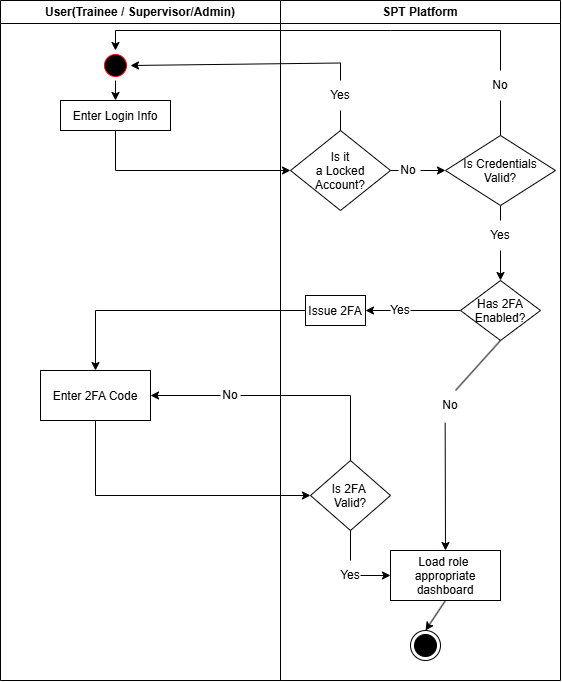

The diagram above was exported from draw.io. Its source (the exported page's mxGraphModel, read from the mxfile embedded in the PNG):
<mxGraphModel dx="988" dy="567" grid="1" gridSize="10" guides="1" tooltips="1" connect="1" arrows="1" fold="1" page="1" pageScale="1" pageWidth="850" pageHeight="1100" math="0" shadow="0">
  <root>
    <mxCell id="0" />
    <mxCell id="1" parent="0" />
    <mxCell id="5G51u7C4mwLNRTyQbxbz-1" parent="1" style="swimlane;whiteSpace=wrap;startSize=23;" value="User(Trainee / Supervisor/Admin)" vertex="1">
      <mxGeometry height="680" width="280" x="170" y="70" as="geometry" />
    </mxCell>
    <mxCell id="5G51u7C4mwLNRTyQbxbz-2" parent="5G51u7C4mwLNRTyQbxbz-1" style="ellipse;shape=startState;fillColor=#000000;strokeColor=#ff0000;" value="" vertex="1">
      <mxGeometry height="30" width="30" x="100" y="50" as="geometry" />
    </mxCell>
    <mxCell id="5G51u7C4mwLNRTyQbxbz-4" parent="5G51u7C4mwLNRTyQbxbz-1" style="" value="Enter Login Info" vertex="1">
      <mxGeometry height="30" width="110" x="60" y="100" as="geometry" />
    </mxCell>
    <mxCell id="5G51u7C4mwLNRTyQbxbz-37" edge="1" parent="5G51u7C4mwLNRTyQbxbz-1" source="5G51u7C4mwLNRTyQbxbz-2" style="endArrow=classic;html=1;rounded=0;exitX=0.5;exitY=1;exitDx=0;exitDy=0;entryX=0.5;entryY=0;entryDx=0;entryDy=0;" target="5G51u7C4mwLNRTyQbxbz-4" value="">
      <mxGeometry height="50" relative="1" width="50" as="geometry">
        <mxPoint x="230" y="240" as="sourcePoint" />
        <mxPoint x="280" y="190" as="targetPoint" />
      </mxGeometry>
    </mxCell>
    <mxCell id="5G51u7C4mwLNRTyQbxbz-73" parent="5G51u7C4mwLNRTyQbxbz-1" style="" value="Enter 2FA Code" vertex="1">
      <mxGeometry height="50" width="110" x="40" y="370" as="geometry" />
    </mxCell>
    <mxCell id="5G51u7C4mwLNRTyQbxbz-77" parent="5G51u7C4mwLNRTyQbxbz-1" style="text;html=1;whiteSpace=wrap;strokeColor=none;fillColor=none;align=center;verticalAlign=middle;rounded=0;" value="No" vertex="1">
      <mxGeometry height="30" width="20" x="220" y="380" as="geometry" />
    </mxCell>
    <mxCell id="5G51u7C4mwLNRTyQbxbz-78" edge="1" parent="5G51u7C4mwLNRTyQbxbz-1" source="5G51u7C4mwLNRTyQbxbz-77" style="endArrow=classic;html=1;rounded=0;entryX=1;entryY=0.5;entryDx=0;entryDy=0;exitX=0;exitY=0.5;exitDx=0;exitDy=0;" target="5G51u7C4mwLNRTyQbxbz-73" value="">
      <mxGeometry height="50" relative="1" width="50" as="geometry">
        <mxPoint x="200" y="450" as="sourcePoint" />
        <mxPoint x="250" y="400" as="targetPoint" />
      </mxGeometry>
    </mxCell>
    <mxCell id="5G51u7C4mwLNRTyQbxbz-10" parent="1" style="swimlane;whiteSpace=wrap" value="SPT Platform" vertex="1">
      <mxGeometry height="680" width="280" x="450" y="70" as="geometry" />
    </mxCell>
    <mxCell id="5G51u7C4mwLNRTyQbxbz-18" parent="5G51u7C4mwLNRTyQbxbz-10" style="rhombus;" value="Is it&#10;a Locked&#10;Account?" vertex="1">
      <mxGeometry height="80" width="100" x="10" y="130" as="geometry" />
    </mxCell>
    <mxCell id="5G51u7C4mwLNRTyQbxbz-40" parent="5G51u7C4mwLNRTyQbxbz-10" style="ellipse;html=1;shape=endState;fillColor=strokeColor;" value="" vertex="1">
      <mxGeometry height="30" width="30" x="130" y="630" as="geometry" />
    </mxCell>
    <mxCell id="5G51u7C4mwLNRTyQbxbz-47" parent="5G51u7C4mwLNRTyQbxbz-10" style="rhombus;" value="Is Credentials&#10;Valid?" vertex="1">
      <mxGeometry height="70" width="110" x="165" y="135" as="geometry" />
    </mxCell>
    <mxCell id="5G51u7C4mwLNRTyQbxbz-48" edge="1" parent="5G51u7C4mwLNRTyQbxbz-10" style="endArrow=classic;html=1;rounded=0;entryX=0;entryY=0.5;entryDx=0;entryDy=0;" target="5G51u7C4mwLNRTyQbxbz-47" value="">
      <mxGeometry height="50" relative="1" width="50" as="geometry">
        <mxPoint x="140" y="170" as="sourcePoint" />
        <mxPoint x="150" y="290" as="targetPoint" />
      </mxGeometry>
    </mxCell>
    <mxCell id="5G51u7C4mwLNRTyQbxbz-49" edge="1" parent="5G51u7C4mwLNRTyQbxbz-10" source="5G51u7C4mwLNRTyQbxbz-47" style="endArrow=none;html=1;rounded=0;exitX=0.5;exitY=0;exitDx=0;exitDy=0;entryX=0.5;entryY=1;entryDx=0;entryDy=0;" target="5G51u7C4mwLNRTyQbxbz-50" value="">
      <mxGeometry height="50" relative="1" width="50" as="geometry">
        <mxPoint x="160" y="130" as="sourcePoint" />
        <mxPoint x="200" y="100" as="targetPoint" />
      </mxGeometry>
    </mxCell>
    <mxCell id="5G51u7C4mwLNRTyQbxbz-50" parent="5G51u7C4mwLNRTyQbxbz-10" style="text;html=1;whiteSpace=wrap;strokeColor=none;fillColor=none;align=center;verticalAlign=middle;rounded=0;" value="No" vertex="1">
      <mxGeometry height="30" width="60" x="190" y="70" as="geometry" />
    </mxCell>
    <mxCell id="5G51u7C4mwLNRTyQbxbz-41" parent="5G51u7C4mwLNRTyQbxbz-10" style="text;html=1;whiteSpace=wrap;strokeColor=none;fillColor=none;align=center;verticalAlign=middle;rounded=0;" value="Yes" vertex="1">
      <mxGeometry height="30" width="60" x="30" y="80" as="geometry" />
    </mxCell>
    <mxCell id="5G51u7C4mwLNRTyQbxbz-46" edge="1" parent="5G51u7C4mwLNRTyQbxbz-10" source="5G51u7C4mwLNRTyQbxbz-18" style="endArrow=none;html=1;rounded=0;exitX=0.5;exitY=0;exitDx=0;exitDy=0;entryX=0.5;entryY=1;entryDx=0;entryDy=0;" target="5G51u7C4mwLNRTyQbxbz-41" value="">
      <mxGeometry height="50" relative="1" width="50" as="geometry">
        <mxPoint x="70" y="140" as="sourcePoint" />
        <mxPoint x="120" y="90" as="targetPoint" />
      </mxGeometry>
    </mxCell>
    <mxCell id="5G51u7C4mwLNRTyQbxbz-53" parent="5G51u7C4mwLNRTyQbxbz-10" style="text;html=1;whiteSpace=wrap;strokeColor=none;fillColor=none;align=center;verticalAlign=middle;rounded=0;" value="No" vertex="1">
      <mxGeometry height="30" width="20" x="118" y="155" as="geometry" />
    </mxCell>
    <mxCell id="5G51u7C4mwLNRTyQbxbz-54" edge="1" parent="5G51u7C4mwLNRTyQbxbz-10" source="5G51u7C4mwLNRTyQbxbz-18" style="endArrow=none;html=1;rounded=0;exitX=1;exitY=0.5;exitDx=0;exitDy=0;entryX=0;entryY=0.5;entryDx=0;entryDy=0;" target="5G51u7C4mwLNRTyQbxbz-53" value="">
      <mxGeometry height="50" relative="1" width="50" as="geometry">
        <mxPoint x="50" y="290" as="sourcePoint" />
        <mxPoint x="100" y="240" as="targetPoint" />
      </mxGeometry>
    </mxCell>
    <mxCell id="5G51u7C4mwLNRTyQbxbz-57" parent="5G51u7C4mwLNRTyQbxbz-10" style="text;html=1;whiteSpace=wrap;strokeColor=none;fillColor=none;align=center;verticalAlign=middle;rounded=0;" value="Yes" vertex="1">
      <mxGeometry height="30" width="20" x="210" y="220" as="geometry" />
    </mxCell>
    <mxCell id="5G51u7C4mwLNRTyQbxbz-58" edge="1" parent="5G51u7C4mwLNRTyQbxbz-10" source="5G51u7C4mwLNRTyQbxbz-57" style="endArrow=none;html=1;rounded=0;entryX=0.5;entryY=1;entryDx=0;entryDy=0;exitX=0.5;exitY=0;exitDx=0;exitDy=0;" target="5G51u7C4mwLNRTyQbxbz-47" value="">
      <mxGeometry height="50" relative="1" width="50" as="geometry">
        <mxPoint x="40" y="300" as="sourcePoint" />
        <mxPoint x="90" y="250" as="targetPoint" />
      </mxGeometry>
    </mxCell>
    <mxCell id="5G51u7C4mwLNRTyQbxbz-61" parent="5G51u7C4mwLNRTyQbxbz-10" style="rhombus;" value="Has 2FA&#10;Enabled?" vertex="1">
      <mxGeometry height="60" width="80" x="180" y="280" as="geometry" />
    </mxCell>
    <mxCell id="5G51u7C4mwLNRTyQbxbz-62" parent="5G51u7C4mwLNRTyQbxbz-10" style="" value="Load role &#10;appropriate&#10;dashboard" vertex="1">
      <mxGeometry height="50" width="110" x="110" y="550" as="geometry" />
    </mxCell>
    <mxCell id="5G51u7C4mwLNRTyQbxbz-64" edge="1" parent="5G51u7C4mwLNRTyQbxbz-10" source="5G51u7C4mwLNRTyQbxbz-65" style="endArrow=classic;html=1;rounded=0;entryX=0.5;entryY=0;entryDx=0;entryDy=0;exitX=0.233;exitY=1.078;exitDx=0;exitDy=0;exitPerimeter=0;" target="5G51u7C4mwLNRTyQbxbz-62" value="">
      <mxGeometry height="50" relative="1" width="50" as="geometry">
        <mxPoint x="170" y="410" as="sourcePoint" />
        <mxPoint x="110" y="510" as="targetPoint" />
      </mxGeometry>
    </mxCell>
    <mxCell id="5G51u7C4mwLNRTyQbxbz-65" parent="5G51u7C4mwLNRTyQbxbz-10" style="text;html=1;whiteSpace=wrap;strokeColor=none;fillColor=none;align=center;verticalAlign=middle;rounded=0;" value="No" vertex="1">
      <mxGeometry height="30" width="20" x="160" y="390" as="geometry" />
    </mxCell>
    <mxCell id="5G51u7C4mwLNRTyQbxbz-67" edge="1" parent="5G51u7C4mwLNRTyQbxbz-10" source="5G51u7C4mwLNRTyQbxbz-65" style="endArrow=none;html=1;rounded=0;entryX=0.5;entryY=1;entryDx=0;entryDy=0;exitX=0.75;exitY=0;exitDx=0;exitDy=0;" target="5G51u7C4mwLNRTyQbxbz-61" value="">
      <mxGeometry height="50" relative="1" width="50" as="geometry">
        <mxPoint x="60" y="400" as="sourcePoint" />
        <mxPoint x="110" y="350" as="targetPoint" />
      </mxGeometry>
    </mxCell>
    <mxCell id="5G51u7C4mwLNRTyQbxbz-68" parent="5G51u7C4mwLNRTyQbxbz-10" style="text;html=1;whiteSpace=wrap;strokeColor=none;fillColor=none;align=center;verticalAlign=middle;rounded=0;" value="Yes" vertex="1">
      <mxGeometry height="30" width="20" x="110" y="295" as="geometry" />
    </mxCell>
    <mxCell id="5G51u7C4mwLNRTyQbxbz-69" edge="1" parent="5G51u7C4mwLNRTyQbxbz-10" source="5G51u7C4mwLNRTyQbxbz-68" style="endArrow=none;html=1;rounded=0;entryX=0;entryY=0.5;entryDx=0;entryDy=0;exitX=1;exitY=0.5;exitDx=0;exitDy=0;" target="5G51u7C4mwLNRTyQbxbz-61" value="">
      <mxGeometry height="50" relative="1" width="50" as="geometry">
        <mxPoint x="90" y="370" as="sourcePoint" />
        <mxPoint x="140" y="320" as="targetPoint" />
      </mxGeometry>
    </mxCell>
    <mxCell id="5G51u7C4mwLNRTyQbxbz-72" edge="1" parent="5G51u7C4mwLNRTyQbxbz-10" source="5G51u7C4mwLNRTyQbxbz-62" style="endArrow=classic;html=1;rounded=0;exitX=0.5;exitY=1;exitDx=0;exitDy=0;entryX=0.5;entryY=0;entryDx=0;entryDy=0;" target="5G51u7C4mwLNRTyQbxbz-40" value="">
      <mxGeometry height="50" relative="1" width="50" as="geometry">
        <mxPoint x="90" y="610" as="sourcePoint" />
        <mxPoint x="140" y="560" as="targetPoint" />
      </mxGeometry>
    </mxCell>
    <mxCell id="5G51u7C4mwLNRTyQbxbz-74" parent="5G51u7C4mwLNRTyQbxbz-10" style="rhombus;" value="Is 2FA &#10;Valid?" vertex="1">
      <mxGeometry height="70" width="80" x="30" y="460" as="geometry" />
    </mxCell>
    <mxCell id="5G51u7C4mwLNRTyQbxbz-56" parent="5G51u7C4mwLNRTyQbxbz-10" style="" value="Issue 2FA" vertex="1">
      <mxGeometry height="30" width="60" x="25" y="295" as="geometry" />
    </mxCell>
    <mxCell id="5G51u7C4mwLNRTyQbxbz-70" edge="1" parent="5G51u7C4mwLNRTyQbxbz-10" source="5G51u7C4mwLNRTyQbxbz-68" style="endArrow=classic;html=1;rounded=0;exitX=0;exitY=0.5;exitDx=0;exitDy=0;entryX=1;entryY=0.5;entryDx=0;entryDy=0;" target="5G51u7C4mwLNRTyQbxbz-56" value="">
      <mxGeometry height="50" relative="1" width="50" as="geometry">
        <mxPoint x="90" y="370" as="sourcePoint" />
        <mxPoint x="140" y="320" as="targetPoint" />
      </mxGeometry>
    </mxCell>
    <mxCell id="5G51u7C4mwLNRTyQbxbz-79" parent="5G51u7C4mwLNRTyQbxbz-10" style="text;html=1;whiteSpace=wrap;strokeColor=none;fillColor=none;align=center;verticalAlign=middle;rounded=0;" value="Yes" vertex="1">
      <mxGeometry height="30" width="20" x="60" y="560" as="geometry" />
    </mxCell>
    <mxCell id="5G51u7C4mwLNRTyQbxbz-80" edge="1" parent="5G51u7C4mwLNRTyQbxbz-10" source="5G51u7C4mwLNRTyQbxbz-79" style="endArrow=none;html=1;rounded=0;entryX=0.5;entryY=1;entryDx=0;entryDy=0;exitX=0.5;exitY=0;exitDx=0;exitDy=0;" target="5G51u7C4mwLNRTyQbxbz-74" value="">
      <mxGeometry height="50" relative="1" width="50" as="geometry">
        <mxPoint x="10" y="530" as="sourcePoint" />
        <mxPoint x="60" y="480" as="targetPoint" />
      </mxGeometry>
    </mxCell>
    <mxCell id="5G51u7C4mwLNRTyQbxbz-81" edge="1" parent="5G51u7C4mwLNRTyQbxbz-10" source="5G51u7C4mwLNRTyQbxbz-79" style="endArrow=classic;html=1;rounded=0;entryX=0;entryY=0.5;entryDx=0;entryDy=0;exitX=1;exitY=0.5;exitDx=0;exitDy=0;" target="5G51u7C4mwLNRTyQbxbz-62" value="">
      <mxGeometry height="50" relative="1" width="50" as="geometry">
        <mxPoint x="10" y="530" as="sourcePoint" />
        <mxPoint x="60" y="480" as="targetPoint" />
      </mxGeometry>
    </mxCell>
    <mxCell id="5G51u7C4mwLNRTyQbxbz-60" edge="1" parent="5G51u7C4mwLNRTyQbxbz-10" source="5G51u7C4mwLNRTyQbxbz-57" style="endArrow=classic;html=1;rounded=0;exitX=0.5;exitY=1;exitDx=0;exitDy=0;entryX=0.5;entryY=0;entryDx=0;entryDy=0;" target="5G51u7C4mwLNRTyQbxbz-61" value="">
      <mxGeometry height="50" relative="1" width="50" as="geometry">
        <mxPoint x="40" y="300" as="sourcePoint" />
        <mxPoint x="200" y="280" as="targetPoint" />
      </mxGeometry>
    </mxCell>
    <mxCell id="L2fFDyknNNNNPUOz0QSA-1" edge="1" parent="5G51u7C4mwLNRTyQbxbz-10" source="5G51u7C4mwLNRTyQbxbz-50" style="endArrow=none;html=1;rounded=0;exitX=0.5;exitY=0;exitDx=0;exitDy=0;" value="">
      <mxGeometry height="50" relative="1" width="50" x="-0.24" as="geometry">
        <Array as="points">
          <mxPoint x="220" y="30" />
        </Array>
        <mxPoint x="220" y="58" as="sourcePoint" />
        <mxPoint x="110" y="30" as="targetPoint" />
      </mxGeometry>
    </mxCell>
    <mxCell id="L2fFDyknNNNNPUOz0QSA-2" edge="1" parent="5G51u7C4mwLNRTyQbxbz-10" style="endArrow=classic;html=1;rounded=0;" target="5G51u7C4mwLNRTyQbxbz-2" value="">
      <mxGeometry height="50" relative="1" width="50" x="-0.0237" as="geometry">
        <Array as="points">
          <mxPoint x="-165" y="30" />
        </Array>
        <mxPoint x="110" y="30" as="sourcePoint" />
        <mxPoint x="-167.75999999999988" y="40" as="targetPoint" />
      </mxGeometry>
    </mxCell>
    <mxCell id="5G51u7C4mwLNRTyQbxbz-38" edge="1" parent="1" source="5G51u7C4mwLNRTyQbxbz-4" style="endArrow=classic;html=1;rounded=0;exitX=0.5;exitY=1;exitDx=0;exitDy=0;entryX=0;entryY=0.5;entryDx=0;entryDy=0;" target="5G51u7C4mwLNRTyQbxbz-18" value="">
      <mxGeometry height="50" relative="1" width="50" x="0.0204" as="geometry">
        <Array as="points">
          <mxPoint x="285" y="240" />
        </Array>
        <mxPoint x="340" y="310" as="sourcePoint" />
        <mxPoint x="390" y="260" as="targetPoint" />
      </mxGeometry>
    </mxCell>
    <mxCell id="5G51u7C4mwLNRTyQbxbz-75" edge="1" parent="1" source="5G51u7C4mwLNRTyQbxbz-73" style="endArrow=classic;html=1;rounded=0;exitX=0.5;exitY=1;exitDx=0;exitDy=0;entryX=0;entryY=0.5;entryDx=0;entryDy=0;" target="5G51u7C4mwLNRTyQbxbz-74" value="">
      <mxGeometry height="50" relative="1" width="50" x="-0.018" as="geometry">
        <Array as="points">
          <mxPoint x="265" y="565" />
        </Array>
        <mxPoint x="400" y="600" as="sourcePoint" />
        <mxPoint x="450" y="550" as="targetPoint" />
      </mxGeometry>
    </mxCell>
    <mxCell id="5G51u7C4mwLNRTyQbxbz-76" edge="1" parent="1" source="5G51u7C4mwLNRTyQbxbz-74" style="endArrow=none;html=1;rounded=0;exitX=0.5;exitY=0;exitDx=0;exitDy=0;entryX=1;entryY=0.5;entryDx=0;entryDy=0;" target="5G51u7C4mwLNRTyQbxbz-77" value="">
      <mxGeometry height="50" relative="1" width="50" as="geometry">
        <Array as="points">
          <mxPoint x="520" y="465" />
        </Array>
        <mxPoint x="400" y="600" as="sourcePoint" />
        <mxPoint x="410" y="470" as="targetPoint" />
      </mxGeometry>
    </mxCell>
    <mxCell id="5G51u7C4mwLNRTyQbxbz-71" edge="1" parent="1" source="5G51u7C4mwLNRTyQbxbz-56" style="endArrow=classic;html=1;rounded=0;exitX=0;exitY=0.5;exitDx=0;exitDy=0;entryX=0.5;entryY=0;entryDx=0;entryDy=0;" target="5G51u7C4mwLNRTyQbxbz-73" value="">
      <mxGeometry height="50" relative="1" width="50" as="geometry">
        <Array as="points">
          <mxPoint x="265" y="380" />
        </Array>
        <mxPoint x="430" y="480" as="sourcePoint" />
        <mxPoint x="320" y="465" as="targetPoint" />
      </mxGeometry>
    </mxCell>
    <mxCell id="5G51u7C4mwLNRTyQbxbz-39" edge="1" parent="1" source="5G51u7C4mwLNRTyQbxbz-41" style="endArrow=classic;html=1;rounded=0;exitX=0.5;exitY=0;exitDx=0;exitDy=0;entryX=1;entryY=0.5;entryDx=0;entryDy=0;" target="5G51u7C4mwLNRTyQbxbz-2" value="">
      <mxGeometry height="50" relative="1" width="50" x="0.0031" as="geometry">
        <Array as="points">
          <mxPoint x="510" y="132.5" />
        </Array>
        <mxPoint x="511.8" y="137.5" as="sourcePoint" />
        <mxPoint x="300.00000000000006" y="132.96000000000004" as="targetPoint" />
      </mxGeometry>
    </mxCell>
  </root>
</mxGraphModel>